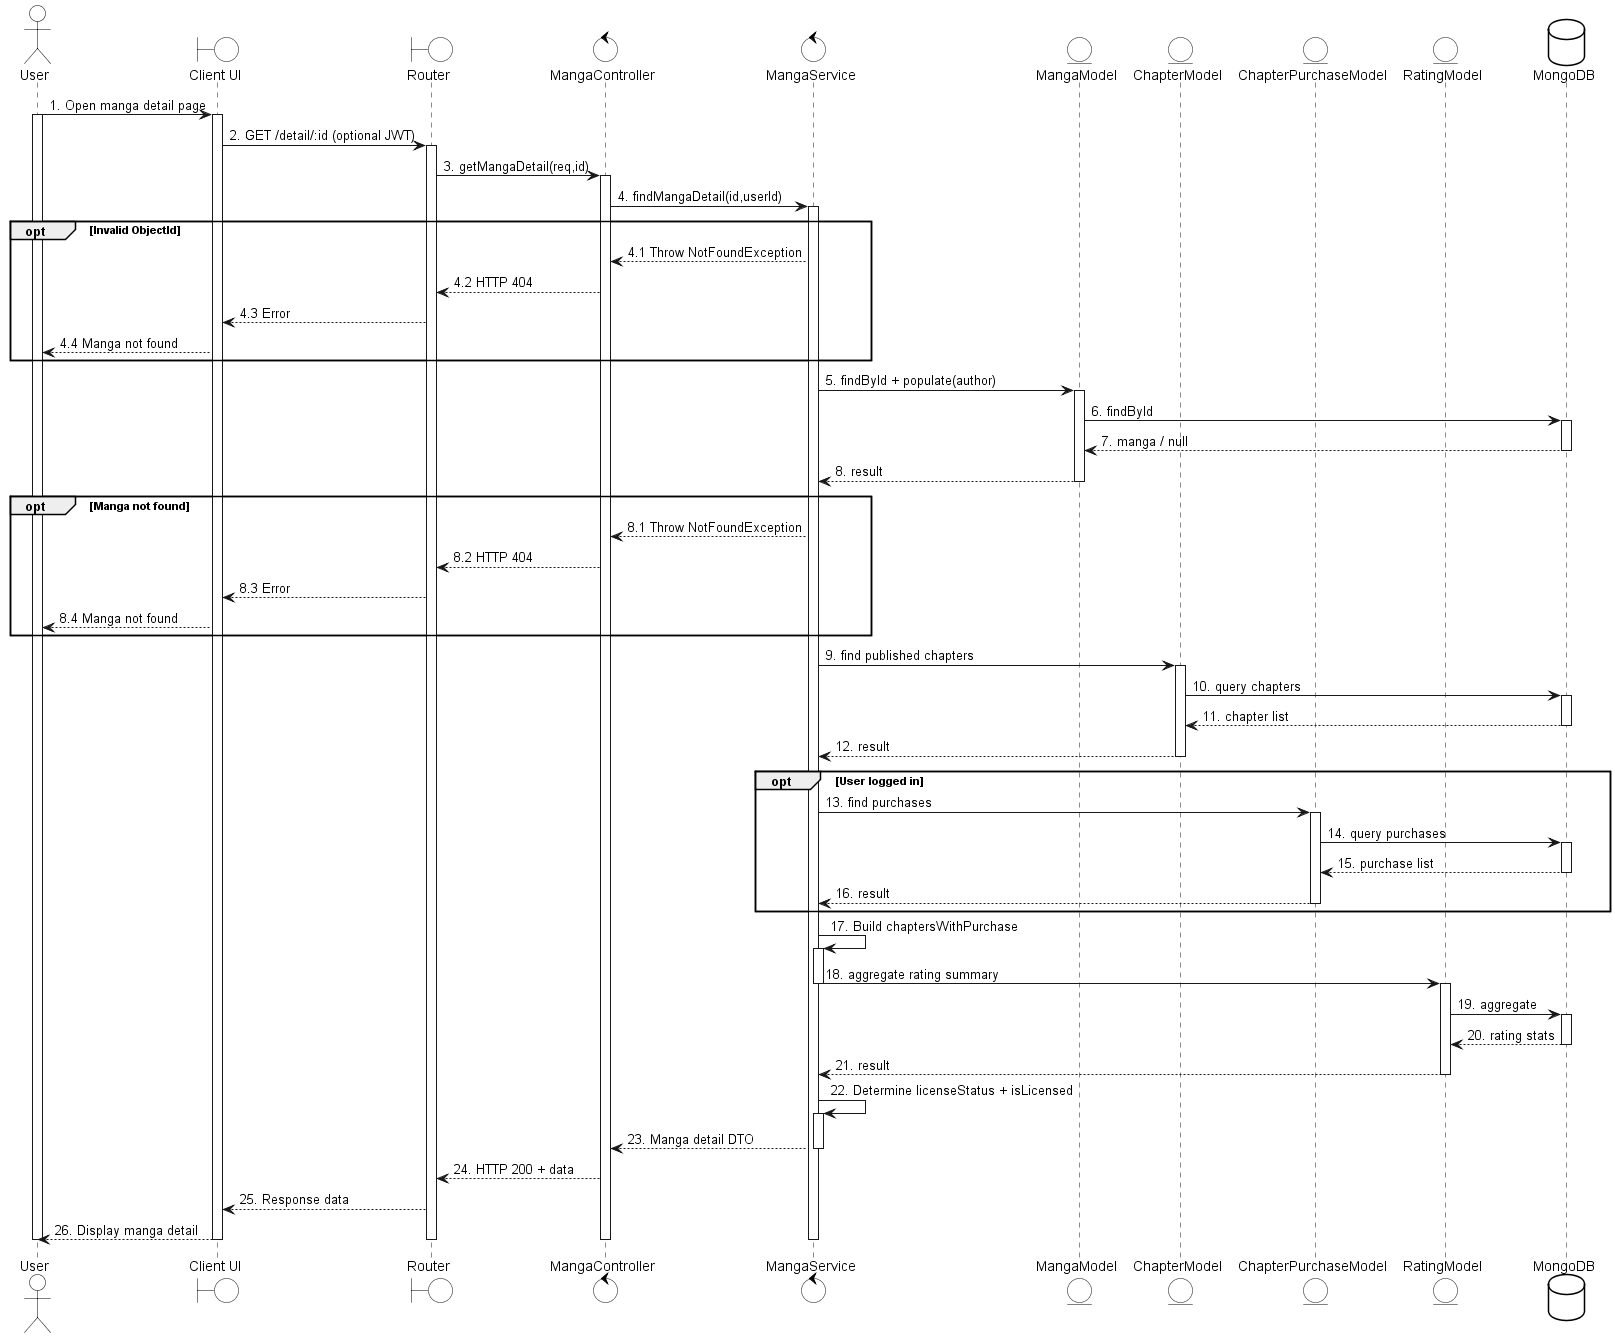

The diagram above was rendered by PlantUML. Its source (embedded in the PNG):
@startuml
skinparam {
    ActorBackgroundColor #FFFFFF
    BoundaryBackgroundColor #FFFFFF
    ControlBackgroundColor #FFFFFF
    EntityBackgroundColor #FFFFFF
    DatabaseBackgroundColor #FFFFFF

    ActorBorderColor black
    BoundaryBorderColor black
    ControlBorderColor black
    EntityBorderColor black
    DatabaseBorderColor black
}

actor User
boundary "Client UI" as UI
boundary Router
control MangaController
control MangaService
entity MangaModel
entity ChapterModel
entity ChapterPurchaseModel
entity RatingModel
database MongoDB

User -> UI: 1. Open manga detail page
activate User
activate UI

UI -> Router: 2. GET /detail/:id (optional JWT)
activate Router

Router -> MangaController: 3. getMangaDetail(req,id)
activate MangaController

MangaController -> MangaService: 4. findMangaDetail(id,userId)
activate MangaService

opt Invalid ObjectId
    MangaService --> MangaController: 4.1 Throw NotFoundException
    MangaController --> Router: 4.2 HTTP 404
    Router --> UI: 4.3 Error
    UI --> User: 4.4 Manga not found

end

MangaService -> MangaModel: 5. findById + populate(author)
activate MangaModel
MangaModel -> MongoDB: 6. findById
activate MongoDB
MongoDB --> MangaModel: 7. manga / null
deactivate MongoDB
MangaModel --> MangaService: 8. result
deactivate MangaModel

opt Manga not found
    MangaService --> MangaController: 8.1 Throw NotFoundException
    MangaController --> Router: 8.2 HTTP 404
    Router --> UI: 8.3 Error
    UI --> User: 8.4 Manga not found
end

MangaService -> ChapterModel: 9. find published chapters
activate ChapterModel
ChapterModel -> MongoDB: 10. query chapters
activate MongoDB
MongoDB --> ChapterModel: 11. chapter list
deactivate MongoDB
ChapterModel --> MangaService: 12. result
deactivate ChapterModel

opt User logged in
    MangaService -> ChapterPurchaseModel: 13. find purchases
    activate ChapterPurchaseModel
    ChapterPurchaseModel -> MongoDB: 14. query purchases
    activate MongoDB
    MongoDB --> ChapterPurchaseModel: 15. purchase list
    deactivate MongoDB
    ChapterPurchaseModel --> MangaService: 16. result
    deactivate ChapterPurchaseModel
end

MangaService -> MangaService: 17. Build chaptersWithPurchase
activate MangaService
MangaService -> RatingModel: 18. aggregate rating summary
deactivate MangaService

activate RatingModel
RatingModel -> MongoDB: 19. aggregate
activate MongoDB
MongoDB --> RatingModel: 20. rating stats
deactivate MongoDB
RatingModel --> MangaService: 21. result
deactivate RatingModel

MangaService -> MangaService: 22. Determine licenseStatus + isLicensed
activate MangaService
MangaService --> MangaController: 23. Manga detail DTO
deactivate MangaService

MangaController --> Router: 24. HTTP 200 + data
Router --> UI: 25. Response data
UI --> User: 26. Display manga detail


deactivate MangaService
deactivate MangaController
deactivate Router
deactivate UI
deactivate User
@enduml